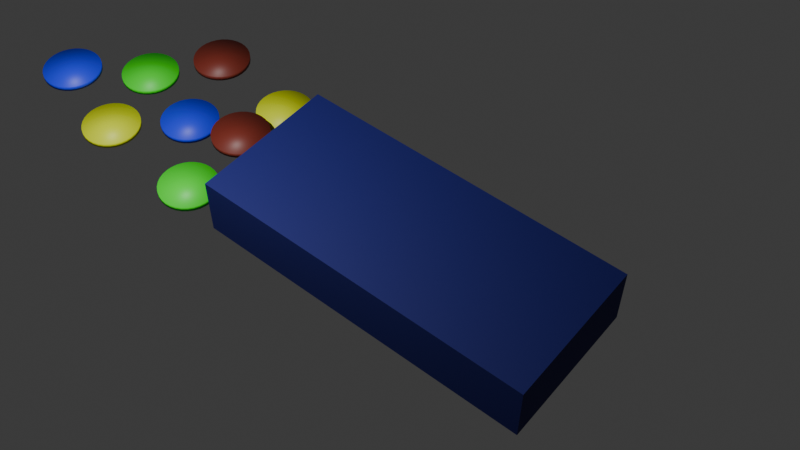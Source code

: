 # Source: Premek_smarties_blend_1.blend  (saved by Blender 5.1.29; exported with 4.5.12 LTS)
import bpy
from mathutils import Matrix  # noqa: F401  (used for matrix-valued properties, if any)

bpy.ops.wm.read_factory_settings(use_empty=True)
scene = bpy.context.scene
scene.name = 'Scene'

# ---- collections
col_collection = bpy.data.collections.new('Collection'); scene.collection.children.link(col_collection)

# ---- materials (node trees are filled in below, after node groups)
mat_material_001 = bpy.data.materials.new('Material.001')
mat_material_003 = bpy.data.materials.new('Material.003')
mat_material_004 = bpy.data.materials.new('Material.004')
mat_material_002 = bpy.data.materials.new('Material.002')
mat_material_005 = bpy.data.materials.new('Material.005')

# ---- material node trees
mat_material_001.use_nodes = True; mat_material_001.node_tree.nodes.clear()
_N = mat_material_001.node_tree.nodes; _L = mat_material_001.node_tree.links
n0 = _N.new('ShaderNodeBsdfPrincipled'); n0.name = 'Principled BSDF'; n0.location = (-200, 100)
n0.inputs[0].default_value = (0.0, 0.001927, 0.1233, 1.0)
n0.inputs[2].default_value = 0.75
n1 = _N.new('ShaderNodeOutputMaterial'); n1.name = 'Material Output'; n1.location = (200, 100)
_L.new(n0.outputs[0], n1.inputs[0])
n1.is_active_output = True
mat_material_003.use_nodes = True; mat_material_003.node_tree.nodes.clear()
_N = mat_material_003.node_tree.nodes; _L = mat_material_003.node_tree.links
n0 = _N.new('ShaderNodeBsdfPrincipled'); n0.name = 'Principled BSDF'; n0.location = (-200, 100)
n0.inputs[0].default_value = (0.01589, 0.03362, 0.8, 1.0)
n1 = _N.new('ShaderNodeOutputMaterial'); n1.name = 'Material Output'; n1.location = (200, 100)
_L.new(n0.outputs[0], n1.inputs[0])
n1.is_active_output = True
mat_material_004.use_nodes = True; mat_material_004.node_tree.nodes.clear()
_N = mat_material_004.node_tree.nodes; _L = mat_material_004.node_tree.links
n0 = _N.new('ShaderNodeBsdfPrincipled'); n0.name = 'Principled BSDF'; n0.location = (-200, 100)
n0.inputs[0].default_value = (0.6979, 0.8, 0.0, 1.0)
n1 = _N.new('ShaderNodeOutputMaterial'); n1.name = 'Material Output'; n1.location = (200, 100)
_L.new(n0.outputs[0], n1.inputs[0])
n1.is_active_output = True
mat_material_002.use_nodes = True; mat_material_002.node_tree.nodes.clear()
_N = mat_material_002.node_tree.nodes; _L = mat_material_002.node_tree.links
n0 = _N.new('ShaderNodeBsdfPrincipled'); n0.name = 'Principled BSDF'; n0.location = (-200, 100)
n0.inputs[0].default_value = (0.1806, 0.02457, 0.01443, 1.0)
n1 = _N.new('ShaderNodeOutputMaterial'); n1.name = 'Material Output'; n1.location = (200, 100)
_L.new(n0.outputs[0], n1.inputs[0])
n1.is_active_output = True
mat_material_005.use_nodes = True; mat_material_005.node_tree.nodes.clear()
_N = mat_material_005.node_tree.nodes; _L = mat_material_005.node_tree.links
n0 = _N.new('ShaderNodeBsdfPrincipled'); n0.name = 'Principled BSDF'; n0.location = (-200, 100)
n0.inputs[0].default_value = (0.02743, 0.8, 0.0167, 1.0)
n1 = _N.new('ShaderNodeOutputMaterial'); n1.name = 'Material Output'; n1.location = (200, 100)
_L.new(n0.outputs[0], n1.inputs[0])
n1.is_active_output = True

# ---- world
world_world = bpy.data.worlds.new('World'); scene.world = world_world
world_world.use_nodes = True; world_world.node_tree.nodes.clear()
_N = world_world.node_tree.nodes; _L = world_world.node_tree.links
n0 = _N.new('ShaderNodeOutputWorld'); n0.name = 'World Output'; n0.location = (200, 100)
n1 = _N.new('ShaderNodeBackground'); n1.name = 'Background'; n1.location = (-200, 100)
n1.inputs[0].default_value = (0.05088, 0.05088, 0.05088, 1.0)
_L.new(n1.outputs[0], n0.inputs[0])
n0.is_active_output = True
world_world.color = (0.05088, 0.05088, 0.05088)
world_world.sun_shadow_jitter_overblur = 0.0

# ---- cameras
cam_camera_001 = bpy.data.cameras.new('Camera.001')

# ---- lights
light_point = bpy.data.lights.new('Point', 'POINT')
light_point.energy = 3000.0

# ---- meshes
me_cube_001 = bpy.data.meshes.new('Cube.001')
me_cube_001.from_pydata([(-2.245, -1.487, -0.9084), (-2.245, -1.487, 0.2981), (-2.245, 1.487, -0.9084), (-2.245, 1.487, 0.2981), (4.598, -1.487, -0.9084), (4.598, -1.487, 0.2981), (4.598, 1.487, -0.9084), (4.598, 1.487, 0.2981)], [], [(0, 1, 3, 2), (2, 3, 7, 6), (6, 7, 5, 4), (4, 5, 1, 0), (2, 6, 4, 0), (7, 3, 1, 5)])
_uv = me_cube_001.uv_layers.new(name='UVMap')
_uv.uv.foreach_set('vector', [0.375, 0.0, 0.625, 0.0, 0.625, 0.25, 0.375, 0.25, 0.375, 0.25, 0.625, 0.25, 0.625, 0.5, 0.375, 0.5, 0.375, 0.5, 0.625, 0.5, 0.625, 0.75, 0.375, 0.75, 0.375, 0.75, 0.625, 0.75, 0.625, 1.0, 0.375, 1.0, 0.125, 0.5, 0.375, 0.5, 0.375, 0.75, 0.125, 0.75, 0.625, 0.5, 0.875, 0.5, 0.875, 0.75, 0.625, 0.75])
me_cube_001.materials.append(mat_material_001)
me_cube_001.update()
me_cylinder_001 = bpy.data.meshes.new('Cylinder.001')
me_cylinder_001.from_pydata([(0.0, 0.5859, -0.1861), (0.0, 0.5859, -0.08366), (0.1143, 0.5746, -0.1861), (0.1143, 0.5746, -0.08366), (0.2242, 0.5413, -0.1861), (0.2242, 0.5413, -0.08366), (0.3255, 0.4871, -0.1861), (0.3255, 0.4871, -0.08366), (0.4143, 0.4143, -0.1861), (0.4143, 0.4143, -0.08366), (0.4871, 0.3255, -0.1861), (0.4871, 0.3255, -0.08366), (0.5413, 0.2242, -0.1861), (0.5413, 0.2242, -0.08366), (0.5746, 0.1143, -0.1861), (0.5746, 0.1143, -0.08366), (0.5859, 0.0, -0.1861), (0.5859, 0.0, -0.08366), (0.5746, -0.1143, -0.1861), (0.5746, -0.1143, -0.08366), (0.5413, -0.2242, -0.1861), (0.5413, -0.2242, -0.08366), (0.4871, -0.3255, -0.1861), (0.4871, -0.3255, -0.08366), (0.4143, -0.4143, -0.1861), (0.4143, -0.4143, -0.08366), (0.3255, -0.4871, -0.1861), (0.3255, -0.4871, -0.08366), (0.2242, -0.5413, -0.1861), (0.2242, -0.5413, -0.08366), (0.1143, -0.5746, -0.1861), (0.1143, -0.5746, -0.08366), (0.0, -0.5859, -0.1861), (0.0, -0.5859, -0.08366), (-0.1143, -0.5746, -0.1861), (-0.1143, -0.5746, -0.08366), (-0.2242, -0.5413, -0.1861), (-0.2242, -0.5413, -0.08366), (-0.3255, -0.4871, -0.1861), (-0.3255, -0.4871, -0.08366), (-0.4143, -0.4143, -0.1861), (-0.4143, -0.4143, -0.08366), (-0.4871, -0.3255, -0.1861), (-0.4871, -0.3255, -0.08366), (-0.5413, -0.2242, -0.1861), (-0.5413, -0.2242, -0.08366), (-0.5746, -0.1143, -0.1861), (-0.5746, -0.1143, -0.08366), (-0.5859, 0.0, -0.1861), (-0.5859, 0.0, -0.08366), (-0.5746, 0.1143, -0.1861), (-0.5746, 0.1143, -0.08366), (-0.5413, 0.2242, -0.1861), (-0.5413, 0.2242, -0.08366), (-0.4871, 0.3255, -0.1861), (-0.4871, 0.3255, -0.08366), (-0.4143, 0.4143, -0.1861), (-0.4143, 0.4143, -0.08366), (-0.3255, 0.4871, -0.1861), (-0.3255, 0.4871, -0.08366), (-0.2242, 0.5413, -0.1861), (-0.2242, 0.5413, -0.08366), (-0.1143, 0.5746, -0.1861), (-0.1143, 0.5746, -0.08366)], [], [(0, 1, 3, 2), (2, 3, 5, 4), (4, 5, 7, 6), (6, 7, 9, 8), (8, 9, 11, 10), (10, 11, 13, 12), (12, 13, 15, 14), (14, 15, 17, 16), (16, 17, 19, 18), (18, 19, 21, 20), (20, 21, 23, 22), (22, 23, 25, 24), (24, 25, 27, 26), (26, 27, 29, 28), (28, 29, 31, 30), (30, 31, 33, 32), (32, 33, 35, 34), (34, 35, 37, 36), (36, 37, 39, 38), (38, 39, 41, 40), (40, 41, 43, 42), (42, 43, 45, 44), (44, 45, 47, 46), (46, 47, 49, 48), (48, 49, 51, 50), (50, 51, 53, 52), (52, 53, 55, 54), (54, 55, 57, 56), (56, 57, 59, 58), (58, 59, 61, 60), (3, 1, 63, 61, 59, 57, 55, 53, 51, 49, 47, 45, 43, 41, 39, 37, 35, 33, 31, 29, 27, 25, 23, 21, 19, 17, 15, 13, 11, 9, 7, 5), (60, 61, 63, 62), (62, 63, 1, 0), (0, 2, 4, 6, 8, 10, 12, 14, 16, 18, 20, 22, 24, 26, 28, 30, 32, 34, 36, 38, 40, 42, 44, 46, 48, 50, 52, 54, 56, 58, 60, 62)])
me_cylinder_001.polygons.foreach_set('use_smooth', [True] * 34)
_uv = me_cylinder_001.uv_layers.new(name='UVMap')
_uv.uv.foreach_set('vector', [1.0, 0.5, 1.0, 1.0, 0.9688, 1.0, 0.9688, 0.5, 0.9688, 0.5, 0.9688, 1.0, 0.9375, 1.0, 0.9375, 0.5, 0.9375, 0.5, 0.9375, 1.0, 0.9062, 1.0, 0.9062, 0.5, 0.9062, 0.5, 0.9062, 1.0, 0.875, 1.0, 0.875, 0.5, 0.875, 0.5, 0.875, 1.0, 0.8438, 1.0, 0.8438, 0.5, 0.8438, 0.5, 0.8438, 1.0, 0.8125, 1.0, 0.8125, 0.5, 0.8125, 0.5, 0.8125, 1.0, 0.7812, 1.0, 0.7812, 0.5, 0.7812, 0.5, 0.7812, 1.0, 0.75, 1.0, 0.75, 0.5, 0.75, 0.5, 0.75, 1.0, 0.7188, 1.0, 0.7188, 0.5, 0.7188, 0.5, 0.7188, 1.0, 0.6875, 1.0, 0.6875, 0.5, 0.6875, 0.5, 0.6875, 1.0, 0.6562, 1.0, 0.6562, 0.5, 0.6562, 0.5, 0.6562, 1.0, 0.625, 1.0, 0.625, 0.5, 0.625, 0.5, 0.625, 1.0, 0.5938, 1.0, 0.5938, 0.5, 0.5938, 0.5, 0.5938, 1.0, 0.5625, 1.0, 0.5625, 0.5, 0.5625, 0.5, 0.5625, 1.0, 0.5312, 1.0, 0.5312, 0.5, 0.5312, 0.5, 0.5312, 1.0, 0.5, 1.0, 0.5, 0.5, 0.5, 0.5, 0.5, 1.0, 0.4688, 1.0, 0.4688, 0.5, 0.4688, 0.5, 0.4688, 1.0, 0.4375, 1.0, 0.4375, 0.5, 0.4375, 0.5, 0.4375, 1.0, 0.4062, 1.0, 0.4062, 0.5, 0.4062, 0.5, 0.4062, 1.0, 0.375, 1.0, 0.375, 0.5, 0.375, 0.5, 0.375, 1.0, 0.3438, 1.0, 0.3438, 0.5, 0.3438, 0.5, 0.3438, 1.0, 0.3125, 1.0, 0.3125, 0.5, 0.3125, 0.5, 0.3125, 1.0, 0.2812, 1.0, 0.2812, 0.5, 0.2812, 0.5, 0.2812, 1.0, 0.25, 1.0, 0.25, 0.5, 0.25, 0.5, 0.25, 1.0, 0.2188, 1.0, 0.2188, 0.5, 0.2188, 0.5, 0.2188, 1.0, 0.1875, 1.0, 0.1875, 0.5, 0.1875, 0.5, 0.1875, 1.0, 0.1562, 1.0, 0.1562, 0.5, 0.1562, 0.5, 0.1562, 1.0, 0.125, 1.0, 0.125, 0.5, 0.125, 0.5, 0.125, 1.0, 0.09375, 1.0, 0.09375, 0.5, 0.09375, 0.5, 0.09375, 1.0, 0.0625, 1.0, 0.0625, 0.5, 0.2968, 0.4854, 0.25, 0.49, 0.2032, 0.4854, 0.1582, 0.4717, 0.1167, 0.4496, 0.08029, 0.4197, 0.05045, 0.3833, 0.02827, 0.3418, 0.01461, 0.2968, 0.01, 0.25, 0.01461, 0.2032, 0.02827, 0.1582, 0.05045, 0.1167, 0.08029, 0.08029, 0.1167, 0.05045, 0.1582, 0.02827, 0.2032, 0.01461, 0.25, 0.01, 0.2968, 0.01461, 0.3418, 0.02827, 0.3833, 0.05045, 0.4197, 0.08029, 0.4496, 0.1167, 0.4717, 0.1582, 0.4854, 0.2032, 0.49, 0.25, 0.4854, 0.2968, 0.4717, 0.3418, 0.4496, 0.3833, 0.4197, 0.4197, 0.3833, 0.4496, 0.3418, 0.4717, 0.0625, 0.5, 0.0625, 1.0, 0.03125, 1.0, 0.03125, 0.5, 0.03125, 0.5, 0.03125, 1.0, 0.0, 1.0, 0.0, 0.5, 0.75, 0.49, 0.7968, 0.4854, 0.8418, 0.4717, 0.8833, 0.4496, 0.9197, 0.4197, 0.9496, 0.3833, 0.9717, 0.3418, 0.9854, 0.2968, 0.99, 0.25, 0.9854, 0.2032, 0.9717, 0.1582, 0.9496, 0.1167, 0.9197, 0.08029, 0.8833, 0.05045, 0.8418, 0.02827, 0.7968, 0.01461, 0.75, 0.01, 0.7032, 0.01461, 0.6582, 0.02827, 0.6167, 0.05045, 0.5803, 0.08029, 0.5504, 0.1167, 0.5283, 0.1582, 0.5146, 0.2032, 0.51, 0.25, 0.5146, 0.2968, 0.5283, 0.3418, 0.5504, 0.3833, 0.5803, 0.4197, 0.6167, 0.4496, 0.6582, 0.4717, 0.7032, 0.4854])
me_cylinder_001.materials.append(mat_material_003)
me_cylinder_001.update()
me_cylinder_003 = bpy.data.meshes.new('Cylinder.003')
me_cylinder_003.from_pydata([(0.0, 0.5859, -0.1861), (0.0, 0.5859, -0.08366), (0.1143, 0.5746, -0.1861), (0.1143, 0.5746, -0.08366), (0.2242, 0.5413, -0.1861), (0.2242, 0.5413, -0.08366), (0.3255, 0.4871, -0.1861), (0.3255, 0.4871, -0.08366), (0.4143, 0.4143, -0.1861), (0.4143, 0.4143, -0.08366), (0.4871, 0.3255, -0.1861), (0.4871, 0.3255, -0.08366), (0.5413, 0.2242, -0.1861), (0.5413, 0.2242, -0.08366), (0.5746, 0.1143, -0.1861), (0.5746, 0.1143, -0.08366), (0.5859, 0.0, -0.1861), (0.5859, 0.0, -0.08366), (0.5746, -0.1143, -0.1861), (0.5746, -0.1143, -0.08366), (0.5413, -0.2242, -0.1861), (0.5413, -0.2242, -0.08366), (0.4871, -0.3255, -0.1861), (0.4871, -0.3255, -0.08366), (0.4143, -0.4143, -0.1861), (0.4143, -0.4143, -0.08366), (0.3255, -0.4871, -0.1861), (0.3255, -0.4871, -0.08366), (0.2242, -0.5413, -0.1861), (0.2242, -0.5413, -0.08366), (0.1143, -0.5746, -0.1861), (0.1143, -0.5746, -0.08366), (0.0, -0.5859, -0.1861), (0.0, -0.5859, -0.08366), (-0.1143, -0.5746, -0.1861), (-0.1143, -0.5746, -0.08366), (-0.2242, -0.5413, -0.1861), (-0.2242, -0.5413, -0.08366), (-0.3255, -0.4871, -0.1861), (-0.3255, -0.4871, -0.08366), (-0.4143, -0.4143, -0.1861), (-0.4143, -0.4143, -0.08366), (-0.4871, -0.3255, -0.1861), (-0.4871, -0.3255, -0.08366), (-0.5413, -0.2242, -0.1861), (-0.5413, -0.2242, -0.08366), (-0.5746, -0.1143, -0.1861), (-0.5746, -0.1143, -0.08366), (-0.5859, 0.0, -0.1861), (-0.5859, 0.0, -0.08366), (-0.5746, 0.1143, -0.1861), (-0.5746, 0.1143, -0.08366), (-0.5413, 0.2242, -0.1861), (-0.5413, 0.2242, -0.08366), (-0.4871, 0.3255, -0.1861), (-0.4871, 0.3255, -0.08366), (-0.4143, 0.4143, -0.1861), (-0.4143, 0.4143, -0.08366), (-0.3255, 0.4871, -0.1861), (-0.3255, 0.4871, -0.08366), (-0.2242, 0.5413, -0.1861), (-0.2242, 0.5413, -0.08366), (-0.1143, 0.5746, -0.1861), (-0.1143, 0.5746, -0.08366)], [], [(0, 1, 3, 2), (2, 3, 5, 4), (4, 5, 7, 6), (6, 7, 9, 8), (8, 9, 11, 10), (10, 11, 13, 12), (12, 13, 15, 14), (14, 15, 17, 16), (16, 17, 19, 18), (18, 19, 21, 20), (20, 21, 23, 22), (22, 23, 25, 24), (24, 25, 27, 26), (26, 27, 29, 28), (28, 29, 31, 30), (30, 31, 33, 32), (32, 33, 35, 34), (34, 35, 37, 36), (36, 37, 39, 38), (38, 39, 41, 40), (40, 41, 43, 42), (42, 43, 45, 44), (44, 45, 47, 46), (46, 47, 49, 48), (48, 49, 51, 50), (50, 51, 53, 52), (52, 53, 55, 54), (54, 55, 57, 56), (56, 57, 59, 58), (58, 59, 61, 60), (3, 1, 63, 61, 59, 57, 55, 53, 51, 49, 47, 45, 43, 41, 39, 37, 35, 33, 31, 29, 27, 25, 23, 21, 19, 17, 15, 13, 11, 9, 7, 5), (60, 61, 63, 62), (62, 63, 1, 0), (0, 2, 4, 6, 8, 10, 12, 14, 16, 18, 20, 22, 24, 26, 28, 30, 32, 34, 36, 38, 40, 42, 44, 46, 48, 50, 52, 54, 56, 58, 60, 62)])
me_cylinder_003.polygons.foreach_set('use_smooth', [True] * 34)
_uv = me_cylinder_003.uv_layers.new(name='UVMap')
_uv.uv.foreach_set('vector', [1.0, 0.5, 1.0, 1.0, 0.9688, 1.0, 0.9688, 0.5, 0.9688, 0.5, 0.9688, 1.0, 0.9375, 1.0, 0.9375, 0.5, 0.9375, 0.5, 0.9375, 1.0, 0.9062, 1.0, 0.9062, 0.5, 0.9062, 0.5, 0.9062, 1.0, 0.875, 1.0, 0.875, 0.5, 0.875, 0.5, 0.875, 1.0, 0.8438, 1.0, 0.8438, 0.5, 0.8438, 0.5, 0.8438, 1.0, 0.8125, 1.0, 0.8125, 0.5, 0.8125, 0.5, 0.8125, 1.0, 0.7812, 1.0, 0.7812, 0.5, 0.7812, 0.5, 0.7812, 1.0, 0.75, 1.0, 0.75, 0.5, 0.75, 0.5, 0.75, 1.0, 0.7188, 1.0, 0.7188, 0.5, 0.7188, 0.5, 0.7188, 1.0, 0.6875, 1.0, 0.6875, 0.5, 0.6875, 0.5, 0.6875, 1.0, 0.6562, 1.0, 0.6562, 0.5, 0.6562, 0.5, 0.6562, 1.0, 0.625, 1.0, 0.625, 0.5, 0.625, 0.5, 0.625, 1.0, 0.5938, 1.0, 0.5938, 0.5, 0.5938, 0.5, 0.5938, 1.0, 0.5625, 1.0, 0.5625, 0.5, 0.5625, 0.5, 0.5625, 1.0, 0.5312, 1.0, 0.5312, 0.5, 0.5312, 0.5, 0.5312, 1.0, 0.5, 1.0, 0.5, 0.5, 0.5, 0.5, 0.5, 1.0, 0.4688, 1.0, 0.4688, 0.5, 0.4688, 0.5, 0.4688, 1.0, 0.4375, 1.0, 0.4375, 0.5, 0.4375, 0.5, 0.4375, 1.0, 0.4062, 1.0, 0.4062, 0.5, 0.4062, 0.5, 0.4062, 1.0, 0.375, 1.0, 0.375, 0.5, 0.375, 0.5, 0.375, 1.0, 0.3438, 1.0, 0.3438, 0.5, 0.3438, 0.5, 0.3438, 1.0, 0.3125, 1.0, 0.3125, 0.5, 0.3125, 0.5, 0.3125, 1.0, 0.2812, 1.0, 0.2812, 0.5, 0.2812, 0.5, 0.2812, 1.0, 0.25, 1.0, 0.25, 0.5, 0.25, 0.5, 0.25, 1.0, 0.2188, 1.0, 0.2188, 0.5, 0.2188, 0.5, 0.2188, 1.0, 0.1875, 1.0, 0.1875, 0.5, 0.1875, 0.5, 0.1875, 1.0, 0.1562, 1.0, 0.1562, 0.5, 0.1562, 0.5, 0.1562, 1.0, 0.125, 1.0, 0.125, 0.5, 0.125, 0.5, 0.125, 1.0, 0.09375, 1.0, 0.09375, 0.5, 0.09375, 0.5, 0.09375, 1.0, 0.0625, 1.0, 0.0625, 0.5, 0.2968, 0.4854, 0.25, 0.49, 0.2032, 0.4854, 0.1582, 0.4717, 0.1167, 0.4496, 0.08029, 0.4197, 0.05045, 0.3833, 0.02827, 0.3418, 0.01461, 0.2968, 0.01, 0.25, 0.01461, 0.2032, 0.02827, 0.1582, 0.05045, 0.1167, 0.08029, 0.08029, 0.1167, 0.05045, 0.1582, 0.02827, 0.2032, 0.01461, 0.25, 0.01, 0.2968, 0.01461, 0.3418, 0.02827, 0.3833, 0.05045, 0.4197, 0.08029, 0.4496, 0.1167, 0.4717, 0.1582, 0.4854, 0.2032, 0.49, 0.25, 0.4854, 0.2968, 0.4717, 0.3418, 0.4496, 0.3833, 0.4197, 0.4197, 0.3833, 0.4496, 0.3418, 0.4717, 0.0625, 0.5, 0.0625, 1.0, 0.03125, 1.0, 0.03125, 0.5, 0.03125, 0.5, 0.03125, 1.0, 0.0, 1.0, 0.0, 0.5, 0.75, 0.49, 0.7968, 0.4854, 0.8418, 0.4717, 0.8833, 0.4496, 0.9197, 0.4197, 0.9496, 0.3833, 0.9717, 0.3418, 0.9854, 0.2968, 0.99, 0.25, 0.9854, 0.2032, 0.9717, 0.1582, 0.9496, 0.1167, 0.9197, 0.08029, 0.8833, 0.05045, 0.8418, 0.02827, 0.7968, 0.01461, 0.75, 0.01, 0.7032, 0.01461, 0.6582, 0.02827, 0.6167, 0.05045, 0.5803, 0.08029, 0.5504, 0.1167, 0.5283, 0.1582, 0.5146, 0.2032, 0.51, 0.25, 0.5146, 0.2968, 0.5283, 0.3418, 0.5504, 0.3833, 0.5803, 0.4197, 0.6167, 0.4496, 0.6582, 0.4717, 0.7032, 0.4854])
me_cylinder_003.materials.append(mat_material_004)
me_cylinder_003.update()
me_cylinder_004 = bpy.data.meshes.new('Cylinder.004')
me_cylinder_004.from_pydata([(0.0, 0.5859, -0.1861), (0.0, 0.5859, -0.08366), (0.1143, 0.5746, -0.1861), (0.1143, 0.5746, -0.08366), (0.2242, 0.5413, -0.1861), (0.2242, 0.5413, -0.08366), (0.3255, 0.4871, -0.1861), (0.3255, 0.4871, -0.08366), (0.4143, 0.4143, -0.1861), (0.4143, 0.4143, -0.08366), (0.4871, 0.3255, -0.1861), (0.4871, 0.3255, -0.08366), (0.5413, 0.2242, -0.1861), (0.5413, 0.2242, -0.08366), (0.5746, 0.1143, -0.1861), (0.5746, 0.1143, -0.08366), (0.5859, 0.0, -0.1861), (0.5859, 0.0, -0.08366), (0.5746, -0.1143, -0.1861), (0.5746, -0.1143, -0.08366), (0.5413, -0.2242, -0.1861), (0.5413, -0.2242, -0.08366), (0.4871, -0.3255, -0.1861), (0.4871, -0.3255, -0.08366), (0.4143, -0.4143, -0.1861), (0.4143, -0.4143, -0.08366), (0.3255, -0.4871, -0.1861), (0.3255, -0.4871, -0.08366), (0.2242, -0.5413, -0.1861), (0.2242, -0.5413, -0.08366), (0.1143, -0.5746, -0.1861), (0.1143, -0.5746, -0.08366), (0.0, -0.5859, -0.1861), (0.0, -0.5859, -0.08366), (-0.1143, -0.5746, -0.1861), (-0.1143, -0.5746, -0.08366), (-0.2242, -0.5413, -0.1861), (-0.2242, -0.5413, -0.08366), (-0.3255, -0.4871, -0.1861), (-0.3255, -0.4871, -0.08366), (-0.4143, -0.4143, -0.1861), (-0.4143, -0.4143, -0.08366), (-0.4871, -0.3255, -0.1861), (-0.4871, -0.3255, -0.08366), (-0.5413, -0.2242, -0.1861), (-0.5413, -0.2242, -0.08366), (-0.5746, -0.1143, -0.1861), (-0.5746, -0.1143, -0.08366), (-0.5859, 0.0, -0.1861), (-0.5859, 0.0, -0.08366), (-0.5746, 0.1143, -0.1861), (-0.5746, 0.1143, -0.08366), (-0.5413, 0.2242, -0.1861), (-0.5413, 0.2242, -0.08366), (-0.4871, 0.3255, -0.1861), (-0.4871, 0.3255, -0.08366), (-0.4143, 0.4143, -0.1861), (-0.4143, 0.4143, -0.08366), (-0.3255, 0.4871, -0.1861), (-0.3255, 0.4871, -0.08366), (-0.2242, 0.5413, -0.1861), (-0.2242, 0.5413, -0.08366), (-0.1143, 0.5746, -0.1861), (-0.1143, 0.5746, -0.08366)], [], [(0, 1, 3, 2), (2, 3, 5, 4), (4, 5, 7, 6), (6, 7, 9, 8), (8, 9, 11, 10), (10, 11, 13, 12), (12, 13, 15, 14), (14, 15, 17, 16), (16, 17, 19, 18), (18, 19, 21, 20), (20, 21, 23, 22), (22, 23, 25, 24), (24, 25, 27, 26), (26, 27, 29, 28), (28, 29, 31, 30), (30, 31, 33, 32), (32, 33, 35, 34), (34, 35, 37, 36), (36, 37, 39, 38), (38, 39, 41, 40), (40, 41, 43, 42), (42, 43, 45, 44), (44, 45, 47, 46), (46, 47, 49, 48), (48, 49, 51, 50), (50, 51, 53, 52), (52, 53, 55, 54), (54, 55, 57, 56), (56, 57, 59, 58), (58, 59, 61, 60), (3, 1, 63, 61, 59, 57, 55, 53, 51, 49, 47, 45, 43, 41, 39, 37, 35, 33, 31, 29, 27, 25, 23, 21, 19, 17, 15, 13, 11, 9, 7, 5), (60, 61, 63, 62), (62, 63, 1, 0), (0, 2, 4, 6, 8, 10, 12, 14, 16, 18, 20, 22, 24, 26, 28, 30, 32, 34, 36, 38, 40, 42, 44, 46, 48, 50, 52, 54, 56, 58, 60, 62)])
me_cylinder_004.polygons.foreach_set('use_smooth', [True] * 34)
_uv = me_cylinder_004.uv_layers.new(name='UVMap')
_uv.uv.foreach_set('vector', [1.0, 0.5, 1.0, 1.0, 0.9688, 1.0, 0.9688, 0.5, 0.9688, 0.5, 0.9688, 1.0, 0.9375, 1.0, 0.9375, 0.5, 0.9375, 0.5, 0.9375, 1.0, 0.9062, 1.0, 0.9062, 0.5, 0.9062, 0.5, 0.9062, 1.0, 0.875, 1.0, 0.875, 0.5, 0.875, 0.5, 0.875, 1.0, 0.8438, 1.0, 0.8438, 0.5, 0.8438, 0.5, 0.8438, 1.0, 0.8125, 1.0, 0.8125, 0.5, 0.8125, 0.5, 0.8125, 1.0, 0.7812, 1.0, 0.7812, 0.5, 0.7812, 0.5, 0.7812, 1.0, 0.75, 1.0, 0.75, 0.5, 0.75, 0.5, 0.75, 1.0, 0.7188, 1.0, 0.7188, 0.5, 0.7188, 0.5, 0.7188, 1.0, 0.6875, 1.0, 0.6875, 0.5, 0.6875, 0.5, 0.6875, 1.0, 0.6562, 1.0, 0.6562, 0.5, 0.6562, 0.5, 0.6562, 1.0, 0.625, 1.0, 0.625, 0.5, 0.625, 0.5, 0.625, 1.0, 0.5938, 1.0, 0.5938, 0.5, 0.5938, 0.5, 0.5938, 1.0, 0.5625, 1.0, 0.5625, 0.5, 0.5625, 0.5, 0.5625, 1.0, 0.5312, 1.0, 0.5312, 0.5, 0.5312, 0.5, 0.5312, 1.0, 0.5, 1.0, 0.5, 0.5, 0.5, 0.5, 0.5, 1.0, 0.4688, 1.0, 0.4688, 0.5, 0.4688, 0.5, 0.4688, 1.0, 0.4375, 1.0, 0.4375, 0.5, 0.4375, 0.5, 0.4375, 1.0, 0.4062, 1.0, 0.4062, 0.5, 0.4062, 0.5, 0.4062, 1.0, 0.375, 1.0, 0.375, 0.5, 0.375, 0.5, 0.375, 1.0, 0.3438, 1.0, 0.3438, 0.5, 0.3438, 0.5, 0.3438, 1.0, 0.3125, 1.0, 0.3125, 0.5, 0.3125, 0.5, 0.3125, 1.0, 0.2812, 1.0, 0.2812, 0.5, 0.2812, 0.5, 0.2812, 1.0, 0.25, 1.0, 0.25, 0.5, 0.25, 0.5, 0.25, 1.0, 0.2188, 1.0, 0.2188, 0.5, 0.2188, 0.5, 0.2188, 1.0, 0.1875, 1.0, 0.1875, 0.5, 0.1875, 0.5, 0.1875, 1.0, 0.1562, 1.0, 0.1562, 0.5, 0.1562, 0.5, 0.1562, 1.0, 0.125, 1.0, 0.125, 0.5, 0.125, 0.5, 0.125, 1.0, 0.09375, 1.0, 0.09375, 0.5, 0.09375, 0.5, 0.09375, 1.0, 0.0625, 1.0, 0.0625, 0.5, 0.2968, 0.4854, 0.25, 0.49, 0.2032, 0.4854, 0.1582, 0.4717, 0.1167, 0.4496, 0.08029, 0.4197, 0.05045, 0.3833, 0.02827, 0.3418, 0.01461, 0.2968, 0.01, 0.25, 0.01461, 0.2032, 0.02827, 0.1582, 0.05045, 0.1167, 0.08029, 0.08029, 0.1167, 0.05045, 0.1582, 0.02827, 0.2032, 0.01461, 0.25, 0.01, 0.2968, 0.01461, 0.3418, 0.02827, 0.3833, 0.05045, 0.4197, 0.08029, 0.4496, 0.1167, 0.4717, 0.1582, 0.4854, 0.2032, 0.49, 0.25, 0.4854, 0.2968, 0.4717, 0.3418, 0.4496, 0.3833, 0.4197, 0.4197, 0.3833, 0.4496, 0.3418, 0.4717, 0.0625, 0.5, 0.0625, 1.0, 0.03125, 1.0, 0.03125, 0.5, 0.03125, 0.5, 0.03125, 1.0, 0.0, 1.0, 0.0, 0.5, 0.75, 0.49, 0.7968, 0.4854, 0.8418, 0.4717, 0.8833, 0.4496, 0.9197, 0.4197, 0.9496, 0.3833, 0.9717, 0.3418, 0.9854, 0.2968, 0.99, 0.25, 0.9854, 0.2032, 0.9717, 0.1582, 0.9496, 0.1167, 0.9197, 0.08029, 0.8833, 0.05045, 0.8418, 0.02827, 0.7968, 0.01461, 0.75, 0.01, 0.7032, 0.01461, 0.6582, 0.02827, 0.6167, 0.05045, 0.5803, 0.08029, 0.5504, 0.1167, 0.5283, 0.1582, 0.5146, 0.2032, 0.51, 0.25, 0.5146, 0.2968, 0.5283, 0.3418, 0.5504, 0.3833, 0.5803, 0.4197, 0.6167, 0.4496, 0.6582, 0.4717, 0.7032, 0.4854])
me_cylinder_004.materials.append(mat_material_002)
me_cylinder_004.update()
me_cylinder_006 = bpy.data.meshes.new('Cylinder.006')
me_cylinder_006.from_pydata([(0.0, 0.5859, -0.1861), (0.0, 0.5859, -0.08366), (0.1143, 0.5746, -0.1861), (0.1143, 0.5746, -0.08366), (0.2242, 0.5413, -0.1861), (0.2242, 0.5413, -0.08366), (0.3255, 0.4871, -0.1861), (0.3255, 0.4871, -0.08366), (0.4143, 0.4143, -0.1861), (0.4143, 0.4143, -0.08366), (0.4871, 0.3255, -0.1861), (0.4871, 0.3255, -0.08366), (0.5413, 0.2242, -0.1861), (0.5413, 0.2242, -0.08366), (0.5746, 0.1143, -0.1861), (0.5746, 0.1143, -0.08366), (0.5859, 0.0, -0.1861), (0.5859, 0.0, -0.08366), (0.5746, -0.1143, -0.1861), (0.5746, -0.1143, -0.08366), (0.5413, -0.2242, -0.1861), (0.5413, -0.2242, -0.08366), (0.4871, -0.3255, -0.1861), (0.4871, -0.3255, -0.08366), (0.4143, -0.4143, -0.1861), (0.4143, -0.4143, -0.08366), (0.3255, -0.4871, -0.1861), (0.3255, -0.4871, -0.08366), (0.2242, -0.5413, -0.1861), (0.2242, -0.5413, -0.08366), (0.1143, -0.5746, -0.1861), (0.1143, -0.5746, -0.08366), (0.0, -0.5859, -0.1861), (0.0, -0.5859, -0.08366), (-0.1143, -0.5746, -0.1861), (-0.1143, -0.5746, -0.08366), (-0.2242, -0.5413, -0.1861), (-0.2242, -0.5413, -0.08366), (-0.3255, -0.4871, -0.1861), (-0.3255, -0.4871, -0.08366), (-0.4143, -0.4143, -0.1861), (-0.4143, -0.4143, -0.08366), (-0.4871, -0.3255, -0.1861), (-0.4871, -0.3255, -0.08366), (-0.5413, -0.2242, -0.1861), (-0.5413, -0.2242, -0.08366), (-0.5746, -0.1143, -0.1861), (-0.5746, -0.1143, -0.08366), (-0.5859, 0.0, -0.1861), (-0.5859, 0.0, -0.08366), (-0.5746, 0.1143, -0.1861), (-0.5746, 0.1143, -0.08366), (-0.5413, 0.2242, -0.1861), (-0.5413, 0.2242, -0.08366), (-0.4871, 0.3255, -0.1861), (-0.4871, 0.3255, -0.08366), (-0.4143, 0.4143, -0.1861), (-0.4143, 0.4143, -0.08366), (-0.3255, 0.4871, -0.1861), (-0.3255, 0.4871, -0.08366), (-0.2242, 0.5413, -0.1861), (-0.2242, 0.5413, -0.08366), (-0.1143, 0.5746, -0.1861), (-0.1143, 0.5746, -0.08366)], [], [(0, 1, 3, 2), (2, 3, 5, 4), (4, 5, 7, 6), (6, 7, 9, 8), (8, 9, 11, 10), (10, 11, 13, 12), (12, 13, 15, 14), (14, 15, 17, 16), (16, 17, 19, 18), (18, 19, 21, 20), (20, 21, 23, 22), (22, 23, 25, 24), (24, 25, 27, 26), (26, 27, 29, 28), (28, 29, 31, 30), (30, 31, 33, 32), (32, 33, 35, 34), (34, 35, 37, 36), (36, 37, 39, 38), (38, 39, 41, 40), (40, 41, 43, 42), (42, 43, 45, 44), (44, 45, 47, 46), (46, 47, 49, 48), (48, 49, 51, 50), (50, 51, 53, 52), (52, 53, 55, 54), (54, 55, 57, 56), (56, 57, 59, 58), (58, 59, 61, 60), (3, 1, 63, 61, 59, 57, 55, 53, 51, 49, 47, 45, 43, 41, 39, 37, 35, 33, 31, 29, 27, 25, 23, 21, 19, 17, 15, 13, 11, 9, 7, 5), (60, 61, 63, 62), (62, 63, 1, 0), (0, 2, 4, 6, 8, 10, 12, 14, 16, 18, 20, 22, 24, 26, 28, 30, 32, 34, 36, 38, 40, 42, 44, 46, 48, 50, 52, 54, 56, 58, 60, 62)])
me_cylinder_006.polygons.foreach_set('use_smooth', [True] * 34)
_uv = me_cylinder_006.uv_layers.new(name='UVMap')
_uv.uv.foreach_set('vector', [1.0, 0.5, 1.0, 1.0, 0.9688, 1.0, 0.9688, 0.5, 0.9688, 0.5, 0.9688, 1.0, 0.9375, 1.0, 0.9375, 0.5, 0.9375, 0.5, 0.9375, 1.0, 0.9062, 1.0, 0.9062, 0.5, 0.9062, 0.5, 0.9062, 1.0, 0.875, 1.0, 0.875, 0.5, 0.875, 0.5, 0.875, 1.0, 0.8438, 1.0, 0.8438, 0.5, 0.8438, 0.5, 0.8438, 1.0, 0.8125, 1.0, 0.8125, 0.5, 0.8125, 0.5, 0.8125, 1.0, 0.7812, 1.0, 0.7812, 0.5, 0.7812, 0.5, 0.7812, 1.0, 0.75, 1.0, 0.75, 0.5, 0.75, 0.5, 0.75, 1.0, 0.7188, 1.0, 0.7188, 0.5, 0.7188, 0.5, 0.7188, 1.0, 0.6875, 1.0, 0.6875, 0.5, 0.6875, 0.5, 0.6875, 1.0, 0.6562, 1.0, 0.6562, 0.5, 0.6562, 0.5, 0.6562, 1.0, 0.625, 1.0, 0.625, 0.5, 0.625, 0.5, 0.625, 1.0, 0.5938, 1.0, 0.5938, 0.5, 0.5938, 0.5, 0.5938, 1.0, 0.5625, 1.0, 0.5625, 0.5, 0.5625, 0.5, 0.5625, 1.0, 0.5312, 1.0, 0.5312, 0.5, 0.5312, 0.5, 0.5312, 1.0, 0.5, 1.0, 0.5, 0.5, 0.5, 0.5, 0.5, 1.0, 0.4688, 1.0, 0.4688, 0.5, 0.4688, 0.5, 0.4688, 1.0, 0.4375, 1.0, 0.4375, 0.5, 0.4375, 0.5, 0.4375, 1.0, 0.4062, 1.0, 0.4062, 0.5, 0.4062, 0.5, 0.4062, 1.0, 0.375, 1.0, 0.375, 0.5, 0.375, 0.5, 0.375, 1.0, 0.3438, 1.0, 0.3438, 0.5, 0.3438, 0.5, 0.3438, 1.0, 0.3125, 1.0, 0.3125, 0.5, 0.3125, 0.5, 0.3125, 1.0, 0.2812, 1.0, 0.2812, 0.5, 0.2812, 0.5, 0.2812, 1.0, 0.25, 1.0, 0.25, 0.5, 0.25, 0.5, 0.25, 1.0, 0.2188, 1.0, 0.2188, 0.5, 0.2188, 0.5, 0.2188, 1.0, 0.1875, 1.0, 0.1875, 0.5, 0.1875, 0.5, 0.1875, 1.0, 0.1562, 1.0, 0.1562, 0.5, 0.1562, 0.5, 0.1562, 1.0, 0.125, 1.0, 0.125, 0.5, 0.125, 0.5, 0.125, 1.0, 0.09375, 1.0, 0.09375, 0.5, 0.09375, 0.5, 0.09375, 1.0, 0.0625, 1.0, 0.0625, 0.5, 0.2968, 0.4854, 0.25, 0.49, 0.2032, 0.4854, 0.1582, 0.4717, 0.1167, 0.4496, 0.08029, 0.4197, 0.05045, 0.3833, 0.02827, 0.3418, 0.01461, 0.2968, 0.01, 0.25, 0.01461, 0.2032, 0.02827, 0.1582, 0.05045, 0.1167, 0.08029, 0.08029, 0.1167, 0.05045, 0.1582, 0.02827, 0.2032, 0.01461, 0.25, 0.01, 0.2968, 0.01461, 0.3418, 0.02827, 0.3833, 0.05045, 0.4197, 0.08029, 0.4496, 0.1167, 0.4717, 0.1582, 0.4854, 0.2032, 0.49, 0.25, 0.4854, 0.2968, 0.4717, 0.3418, 0.4496, 0.3833, 0.4197, 0.4197, 0.3833, 0.4496, 0.3418, 0.4717, 0.0625, 0.5, 0.0625, 1.0, 0.03125, 1.0, 0.03125, 0.5, 0.03125, 0.5, 0.03125, 1.0, 0.0, 1.0, 0.0, 0.5, 0.75, 0.49, 0.7968, 0.4854, 0.8418, 0.4717, 0.8833, 0.4496, 0.9197, 0.4197, 0.9496, 0.3833, 0.9717, 0.3418, 0.9854, 0.2968, 0.99, 0.25, 0.9854, 0.2032, 0.9717, 0.1582, 0.9496, 0.1167, 0.9197, 0.08029, 0.8833, 0.05045, 0.8418, 0.02827, 0.7968, 0.01461, 0.75, 0.01, 0.7032, 0.01461, 0.6582, 0.02827, 0.6167, 0.05045, 0.5803, 0.08029, 0.5504, 0.1167, 0.5283, 0.1582, 0.5146, 0.2032, 0.51, 0.25, 0.5146, 0.2968, 0.5283, 0.3418, 0.5504, 0.3833, 0.5803, 0.4197, 0.6167, 0.4496, 0.6582, 0.4717, 0.7032, 0.4854])
me_cylinder_006.materials.append(mat_material_005)
me_cylinder_006.update()
me_cylinder_007 = bpy.data.meshes.new('Cylinder.007')
me_cylinder_007.from_pydata([(0.0, 0.5859, -0.1861), (0.0, 0.5859, -0.08366), (0.1143, 0.5746, -0.1861), (0.1143, 0.5746, -0.08366), (0.2242, 0.5413, -0.1861), (0.2242, 0.5413, -0.08366), (0.3255, 0.4871, -0.1861), (0.3255, 0.4871, -0.08366), (0.4143, 0.4143, -0.1861), (0.4143, 0.4143, -0.08366), (0.4871, 0.3255, -0.1861), (0.4871, 0.3255, -0.08366), (0.5413, 0.2242, -0.1861), (0.5413, 0.2242, -0.08366), (0.5746, 0.1143, -0.1861), (0.5746, 0.1143, -0.08366), (0.5859, 0.0, -0.1861), (0.5859, 0.0, -0.08366), (0.5746, -0.1143, -0.1861), (0.5746, -0.1143, -0.08366), (0.5413, -0.2242, -0.1861), (0.5413, -0.2242, -0.08366), (0.4871, -0.3255, -0.1861), (0.4871, -0.3255, -0.08366), (0.4143, -0.4143, -0.1861), (0.4143, -0.4143, -0.08366), (0.3255, -0.4871, -0.1861), (0.3255, -0.4871, -0.08366), (0.2242, -0.5413, -0.1861), (0.2242, -0.5413, -0.08366), (0.1143, -0.5746, -0.1861), (0.1143, -0.5746, -0.08366), (0.0, -0.5859, -0.1861), (0.0, -0.5859, -0.08366), (-0.1143, -0.5746, -0.1861), (-0.1143, -0.5746, -0.08366), (-0.2242, -0.5413, -0.1861), (-0.2242, -0.5413, -0.08366), (-0.3255, -0.4871, -0.1861), (-0.3255, -0.4871, -0.08366), (-0.4143, -0.4143, -0.1861), (-0.4143, -0.4143, -0.08366), (-0.4871, -0.3255, -0.1861), (-0.4871, -0.3255, -0.08366), (-0.5413, -0.2242, -0.1861), (-0.5413, -0.2242, -0.08366), (-0.5746, -0.1143, -0.1861), (-0.5746, -0.1143, -0.08366), (-0.5859, 0.0, -0.1861), (-0.5859, 0.0, -0.08366), (-0.5746, 0.1143, -0.1861), (-0.5746, 0.1143, -0.08366), (-0.5413, 0.2242, -0.1861), (-0.5413, 0.2242, -0.08366), (-0.4871, 0.3255, -0.1861), (-0.4871, 0.3255, -0.08366), (-0.4143, 0.4143, -0.1861), (-0.4143, 0.4143, -0.08366), (-0.3255, 0.4871, -0.1861), (-0.3255, 0.4871, -0.08366), (-0.2242, 0.5413, -0.1861), (-0.2242, 0.5413, -0.08366), (-0.1143, 0.5746, -0.1861), (-0.1143, 0.5746, -0.08366)], [], [(0, 1, 3, 2), (2, 3, 5, 4), (4, 5, 7, 6), (6, 7, 9, 8), (8, 9, 11, 10), (10, 11, 13, 12), (12, 13, 15, 14), (14, 15, 17, 16), (16, 17, 19, 18), (18, 19, 21, 20), (20, 21, 23, 22), (22, 23, 25, 24), (24, 25, 27, 26), (26, 27, 29, 28), (28, 29, 31, 30), (30, 31, 33, 32), (32, 33, 35, 34), (34, 35, 37, 36), (36, 37, 39, 38), (38, 39, 41, 40), (40, 41, 43, 42), (42, 43, 45, 44), (44, 45, 47, 46), (46, 47, 49, 48), (48, 49, 51, 50), (50, 51, 53, 52), (52, 53, 55, 54), (54, 55, 57, 56), (56, 57, 59, 58), (58, 59, 61, 60), (3, 1, 63, 61, 59, 57, 55, 53, 51, 49, 47, 45, 43, 41, 39, 37, 35, 33, 31, 29, 27, 25, 23, 21, 19, 17, 15, 13, 11, 9, 7, 5), (60, 61, 63, 62), (62, 63, 1, 0), (0, 2, 4, 6, 8, 10, 12, 14, 16, 18, 20, 22, 24, 26, 28, 30, 32, 34, 36, 38, 40, 42, 44, 46, 48, 50, 52, 54, 56, 58, 60, 62)])
me_cylinder_007.polygons.foreach_set('use_smooth', [True] * 34)
_uv = me_cylinder_007.uv_layers.new(name='UVMap')
_uv.uv.foreach_set('vector', [1.0, 0.5, 1.0, 1.0, 0.9688, 1.0, 0.9688, 0.5, 0.9688, 0.5, 0.9688, 1.0, 0.9375, 1.0, 0.9375, 0.5, 0.9375, 0.5, 0.9375, 1.0, 0.9062, 1.0, 0.9062, 0.5, 0.9062, 0.5, 0.9062, 1.0, 0.875, 1.0, 0.875, 0.5, 0.875, 0.5, 0.875, 1.0, 0.8438, 1.0, 0.8438, 0.5, 0.8438, 0.5, 0.8438, 1.0, 0.8125, 1.0, 0.8125, 0.5, 0.8125, 0.5, 0.8125, 1.0, 0.7812, 1.0, 0.7812, 0.5, 0.7812, 0.5, 0.7812, 1.0, 0.75, 1.0, 0.75, 0.5, 0.75, 0.5, 0.75, 1.0, 0.7188, 1.0, 0.7188, 0.5, 0.7188, 0.5, 0.7188, 1.0, 0.6875, 1.0, 0.6875, 0.5, 0.6875, 0.5, 0.6875, 1.0, 0.6562, 1.0, 0.6562, 0.5, 0.6562, 0.5, 0.6562, 1.0, 0.625, 1.0, 0.625, 0.5, 0.625, 0.5, 0.625, 1.0, 0.5938, 1.0, 0.5938, 0.5, 0.5938, 0.5, 0.5938, 1.0, 0.5625, 1.0, 0.5625, 0.5, 0.5625, 0.5, 0.5625, 1.0, 0.5312, 1.0, 0.5312, 0.5, 0.5312, 0.5, 0.5312, 1.0, 0.5, 1.0, 0.5, 0.5, 0.5, 0.5, 0.5, 1.0, 0.4688, 1.0, 0.4688, 0.5, 0.4688, 0.5, 0.4688, 1.0, 0.4375, 1.0, 0.4375, 0.5, 0.4375, 0.5, 0.4375, 1.0, 0.4062, 1.0, 0.4062, 0.5, 0.4062, 0.5, 0.4062, 1.0, 0.375, 1.0, 0.375, 0.5, 0.375, 0.5, 0.375, 1.0, 0.3438, 1.0, 0.3438, 0.5, 0.3438, 0.5, 0.3438, 1.0, 0.3125, 1.0, 0.3125, 0.5, 0.3125, 0.5, 0.3125, 1.0, 0.2812, 1.0, 0.2812, 0.5, 0.2812, 0.5, 0.2812, 1.0, 0.25, 1.0, 0.25, 0.5, 0.25, 0.5, 0.25, 1.0, 0.2188, 1.0, 0.2188, 0.5, 0.2188, 0.5, 0.2188, 1.0, 0.1875, 1.0, 0.1875, 0.5, 0.1875, 0.5, 0.1875, 1.0, 0.1562, 1.0, 0.1562, 0.5, 0.1562, 0.5, 0.1562, 1.0, 0.125, 1.0, 0.125, 0.5, 0.125, 0.5, 0.125, 1.0, 0.09375, 1.0, 0.09375, 0.5, 0.09375, 0.5, 0.09375, 1.0, 0.0625, 1.0, 0.0625, 0.5, 0.2968, 0.4854, 0.25, 0.49, 0.2032, 0.4854, 0.1582, 0.4717, 0.1167, 0.4496, 0.08029, 0.4197, 0.05045, 0.3833, 0.02827, 0.3418, 0.01461, 0.2968, 0.01, 0.25, 0.01461, 0.2032, 0.02827, 0.1582, 0.05045, 0.1167, 0.08029, 0.08029, 0.1167, 0.05045, 0.1582, 0.02827, 0.2032, 0.01461, 0.25, 0.01, 0.2968, 0.01461, 0.3418, 0.02827, 0.3833, 0.05045, 0.4197, 0.08029, 0.4496, 0.1167, 0.4717, 0.1582, 0.4854, 0.2032, 0.49, 0.25, 0.4854, 0.2968, 0.4717, 0.3418, 0.4496, 0.3833, 0.4197, 0.4197, 0.3833, 0.4496, 0.3418, 0.4717, 0.0625, 0.5, 0.0625, 1.0, 0.03125, 1.0, 0.03125, 0.5, 0.03125, 0.5, 0.03125, 1.0, 0.0, 1.0, 0.0, 0.5, 0.75, 0.49, 0.7968, 0.4854, 0.8418, 0.4717, 0.8833, 0.4496, 0.9197, 0.4197, 0.9496, 0.3833, 0.9717, 0.3418, 0.9854, 0.2968, 0.99, 0.25, 0.9854, 0.2032, 0.9717, 0.1582, 0.9496, 0.1167, 0.9197, 0.08029, 0.8833, 0.05045, 0.8418, 0.02827, 0.7968, 0.01461, 0.75, 0.01, 0.7032, 0.01461, 0.6582, 0.02827, 0.6167, 0.05045, 0.5803, 0.08029, 0.5504, 0.1167, 0.5283, 0.1582, 0.5146, 0.2032, 0.51, 0.25, 0.5146, 0.2968, 0.5283, 0.3418, 0.5504, 0.3833, 0.5803, 0.4197, 0.6167, 0.4496, 0.6582, 0.4717, 0.7032, 0.4854])
me_cylinder_007.materials.append(mat_material_003)
me_cylinder_007.update()
me_cylinder_008 = bpy.data.meshes.new('Cylinder.008')
me_cylinder_008.from_pydata([(0.0, 0.5859, -0.1861), (0.0, 0.5859, -0.08366), (0.1143, 0.5746, -0.1861), (0.1143, 0.5746, -0.08366), (0.2242, 0.5413, -0.1861), (0.2242, 0.5413, -0.08366), (0.3255, 0.4871, -0.1861), (0.3255, 0.4871, -0.08366), (0.4143, 0.4143, -0.1861), (0.4143, 0.4143, -0.08366), (0.4871, 0.3255, -0.1861), (0.4871, 0.3255, -0.08366), (0.5413, 0.2242, -0.1861), (0.5413, 0.2242, -0.08366), (0.5746, 0.1143, -0.1861), (0.5746, 0.1143, -0.08366), (0.5859, 0.0, -0.1861), (0.5859, 0.0, -0.08366), (0.5746, -0.1143, -0.1861), (0.5746, -0.1143, -0.08366), (0.5413, -0.2242, -0.1861), (0.5413, -0.2242, -0.08366), (0.4871, -0.3255, -0.1861), (0.4871, -0.3255, -0.08366), (0.4143, -0.4143, -0.1861), (0.4143, -0.4143, -0.08366), (0.3255, -0.4871, -0.1861), (0.3255, -0.4871, -0.08366), (0.2242, -0.5413, -0.1861), (0.2242, -0.5413, -0.08366), (0.1143, -0.5746, -0.1861), (0.1143, -0.5746, -0.08366), (0.0, -0.5859, -0.1861), (0.0, -0.5859, -0.08366), (-0.1143, -0.5746, -0.1861), (-0.1143, -0.5746, -0.08366), (-0.2242, -0.5413, -0.1861), (-0.2242, -0.5413, -0.08366), (-0.3255, -0.4871, -0.1861), (-0.3255, -0.4871, -0.08366), (-0.4143, -0.4143, -0.1861), (-0.4143, -0.4143, -0.08366), (-0.4871, -0.3255, -0.1861), (-0.4871, -0.3255, -0.08366), (-0.5413, -0.2242, -0.1861), (-0.5413, -0.2242, -0.08366), (-0.5746, -0.1143, -0.1861), (-0.5746, -0.1143, -0.08366), (-0.5859, 0.0, -0.1861), (-0.5859, 0.0, -0.08366), (-0.5746, 0.1143, -0.1861), (-0.5746, 0.1143, -0.08366), (-0.5413, 0.2242, -0.1861), (-0.5413, 0.2242, -0.08366), (-0.4871, 0.3255, -0.1861), (-0.4871, 0.3255, -0.08366), (-0.4143, 0.4143, -0.1861), (-0.4143, 0.4143, -0.08366), (-0.3255, 0.4871, -0.1861), (-0.3255, 0.4871, -0.08366), (-0.2242, 0.5413, -0.1861), (-0.2242, 0.5413, -0.08366), (-0.1143, 0.5746, -0.1861), (-0.1143, 0.5746, -0.08366)], [], [(0, 1, 3, 2), (2, 3, 5, 4), (4, 5, 7, 6), (6, 7, 9, 8), (8, 9, 11, 10), (10, 11, 13, 12), (12, 13, 15, 14), (14, 15, 17, 16), (16, 17, 19, 18), (18, 19, 21, 20), (20, 21, 23, 22), (22, 23, 25, 24), (24, 25, 27, 26), (26, 27, 29, 28), (28, 29, 31, 30), (30, 31, 33, 32), (32, 33, 35, 34), (34, 35, 37, 36), (36, 37, 39, 38), (38, 39, 41, 40), (40, 41, 43, 42), (42, 43, 45, 44), (44, 45, 47, 46), (46, 47, 49, 48), (48, 49, 51, 50), (50, 51, 53, 52), (52, 53, 55, 54), (54, 55, 57, 56), (56, 57, 59, 58), (58, 59, 61, 60), (3, 1, 63, 61, 59, 57, 55, 53, 51, 49, 47, 45, 43, 41, 39, 37, 35, 33, 31, 29, 27, 25, 23, 21, 19, 17, 15, 13, 11, 9, 7, 5), (60, 61, 63, 62), (62, 63, 1, 0), (0, 2, 4, 6, 8, 10, 12, 14, 16, 18, 20, 22, 24, 26, 28, 30, 32, 34, 36, 38, 40, 42, 44, 46, 48, 50, 52, 54, 56, 58, 60, 62)])
me_cylinder_008.polygons.foreach_set('use_smooth', [True] * 34)
_uv = me_cylinder_008.uv_layers.new(name='UVMap')
_uv.uv.foreach_set('vector', [1.0, 0.5, 1.0, 1.0, 0.9688, 1.0, 0.9688, 0.5, 0.9688, 0.5, 0.9688, 1.0, 0.9375, 1.0, 0.9375, 0.5, 0.9375, 0.5, 0.9375, 1.0, 0.9062, 1.0, 0.9062, 0.5, 0.9062, 0.5, 0.9062, 1.0, 0.875, 1.0, 0.875, 0.5, 0.875, 0.5, 0.875, 1.0, 0.8438, 1.0, 0.8438, 0.5, 0.8438, 0.5, 0.8438, 1.0, 0.8125, 1.0, 0.8125, 0.5, 0.8125, 0.5, 0.8125, 1.0, 0.7812, 1.0, 0.7812, 0.5, 0.7812, 0.5, 0.7812, 1.0, 0.75, 1.0, 0.75, 0.5, 0.75, 0.5, 0.75, 1.0, 0.7188, 1.0, 0.7188, 0.5, 0.7188, 0.5, 0.7188, 1.0, 0.6875, 1.0, 0.6875, 0.5, 0.6875, 0.5, 0.6875, 1.0, 0.6562, 1.0, 0.6562, 0.5, 0.6562, 0.5, 0.6562, 1.0, 0.625, 1.0, 0.625, 0.5, 0.625, 0.5, 0.625, 1.0, 0.5938, 1.0, 0.5938, 0.5, 0.5938, 0.5, 0.5938, 1.0, 0.5625, 1.0, 0.5625, 0.5, 0.5625, 0.5, 0.5625, 1.0, 0.5312, 1.0, 0.5312, 0.5, 0.5312, 0.5, 0.5312, 1.0, 0.5, 1.0, 0.5, 0.5, 0.5, 0.5, 0.5, 1.0, 0.4688, 1.0, 0.4688, 0.5, 0.4688, 0.5, 0.4688, 1.0, 0.4375, 1.0, 0.4375, 0.5, 0.4375, 0.5, 0.4375, 1.0, 0.4062, 1.0, 0.4062, 0.5, 0.4062, 0.5, 0.4062, 1.0, 0.375, 1.0, 0.375, 0.5, 0.375, 0.5, 0.375, 1.0, 0.3438, 1.0, 0.3438, 0.5, 0.3438, 0.5, 0.3438, 1.0, 0.3125, 1.0, 0.3125, 0.5, 0.3125, 0.5, 0.3125, 1.0, 0.2812, 1.0, 0.2812, 0.5, 0.2812, 0.5, 0.2812, 1.0, 0.25, 1.0, 0.25, 0.5, 0.25, 0.5, 0.25, 1.0, 0.2188, 1.0, 0.2188, 0.5, 0.2188, 0.5, 0.2188, 1.0, 0.1875, 1.0, 0.1875, 0.5, 0.1875, 0.5, 0.1875, 1.0, 0.1562, 1.0, 0.1562, 0.5, 0.1562, 0.5, 0.1562, 1.0, 0.125, 1.0, 0.125, 0.5, 0.125, 0.5, 0.125, 1.0, 0.09375, 1.0, 0.09375, 0.5, 0.09375, 0.5, 0.09375, 1.0, 0.0625, 1.0, 0.0625, 0.5, 0.2968, 0.4854, 0.25, 0.49, 0.2032, 0.4854, 0.1582, 0.4717, 0.1167, 0.4496, 0.08029, 0.4197, 0.05045, 0.3833, 0.02827, 0.3418, 0.01461, 0.2968, 0.01, 0.25, 0.01461, 0.2032, 0.02827, 0.1582, 0.05045, 0.1167, 0.08029, 0.08029, 0.1167, 0.05045, 0.1582, 0.02827, 0.2032, 0.01461, 0.25, 0.01, 0.2968, 0.01461, 0.3418, 0.02827, 0.3833, 0.05045, 0.4197, 0.08029, 0.4496, 0.1167, 0.4717, 0.1582, 0.4854, 0.2032, 0.49, 0.25, 0.4854, 0.2968, 0.4717, 0.3418, 0.4496, 0.3833, 0.4197, 0.4197, 0.3833, 0.4496, 0.3418, 0.4717, 0.0625, 0.5, 0.0625, 1.0, 0.03125, 1.0, 0.03125, 0.5, 0.03125, 0.5, 0.03125, 1.0, 0.0, 1.0, 0.0, 0.5, 0.75, 0.49, 0.7968, 0.4854, 0.8418, 0.4717, 0.8833, 0.4496, 0.9197, 0.4197, 0.9496, 0.3833, 0.9717, 0.3418, 0.9854, 0.2968, 0.99, 0.25, 0.9854, 0.2032, 0.9717, 0.1582, 0.9496, 0.1167, 0.9197, 0.08029, 0.8833, 0.05045, 0.8418, 0.02827, 0.7968, 0.01461, 0.75, 0.01, 0.7032, 0.01461, 0.6582, 0.02827, 0.6167, 0.05045, 0.5803, 0.08029, 0.5504, 0.1167, 0.5283, 0.1582, 0.5146, 0.2032, 0.51, 0.25, 0.5146, 0.2968, 0.5283, 0.3418, 0.5504, 0.3833, 0.5803, 0.4197, 0.6167, 0.4496, 0.6582, 0.4717, 0.7032, 0.4854])
me_cylinder_008.materials.append(mat_material_004)
me_cylinder_008.update()
me_cylinder_009 = bpy.data.meshes.new('Cylinder.009')
me_cylinder_009.from_pydata([(0.0, 0.5859, -0.1861), (0.0, 0.5859, -0.08366), (0.1143, 0.5746, -0.1861), (0.1143, 0.5746, -0.08366), (0.2242, 0.5413, -0.1861), (0.2242, 0.5413, -0.08366), (0.3255, 0.4871, -0.1861), (0.3255, 0.4871, -0.08366), (0.4143, 0.4143, -0.1861), (0.4143, 0.4143, -0.08366), (0.4871, 0.3255, -0.1861), (0.4871, 0.3255, -0.08366), (0.5413, 0.2242, -0.1861), (0.5413, 0.2242, -0.08366), (0.5746, 0.1143, -0.1861), (0.5746, 0.1143, -0.08366), (0.5859, 0.0, -0.1861), (0.5859, 0.0, -0.08366), (0.5746, -0.1143, -0.1861), (0.5746, -0.1143, -0.08366), (0.5413, -0.2242, -0.1861), (0.5413, -0.2242, -0.08366), (0.4871, -0.3255, -0.1861), (0.4871, -0.3255, -0.08366), (0.4143, -0.4143, -0.1861), (0.4143, -0.4143, -0.08366), (0.3255, -0.4871, -0.1861), (0.3255, -0.4871, -0.08366), (0.2242, -0.5413, -0.1861), (0.2242, -0.5413, -0.08366), (0.1143, -0.5746, -0.1861), (0.1143, -0.5746, -0.08366), (0.0, -0.5859, -0.1861), (0.0, -0.5859, -0.08366), (-0.1143, -0.5746, -0.1861), (-0.1143, -0.5746, -0.08366), (-0.2242, -0.5413, -0.1861), (-0.2242, -0.5413, -0.08366), (-0.3255, -0.4871, -0.1861), (-0.3255, -0.4871, -0.08366), (-0.4143, -0.4143, -0.1861), (-0.4143, -0.4143, -0.08366), (-0.4871, -0.3255, -0.1861), (-0.4871, -0.3255, -0.08366), (-0.5413, -0.2242, -0.1861), (-0.5413, -0.2242, -0.08366), (-0.5746, -0.1143, -0.1861), (-0.5746, -0.1143, -0.08366), (-0.5859, 0.0, -0.1861), (-0.5859, 0.0, -0.08366), (-0.5746, 0.1143, -0.1861), (-0.5746, 0.1143, -0.08366), (-0.5413, 0.2242, -0.1861), (-0.5413, 0.2242, -0.08366), (-0.4871, 0.3255, -0.1861), (-0.4871, 0.3255, -0.08366), (-0.4143, 0.4143, -0.1861), (-0.4143, 0.4143, -0.08366), (-0.3255, 0.4871, -0.1861), (-0.3255, 0.4871, -0.08366), (-0.2242, 0.5413, -0.1861), (-0.2242, 0.5413, -0.08366), (-0.1143, 0.5746, -0.1861), (-0.1143, 0.5746, -0.08366)], [], [(0, 1, 3, 2), (2, 3, 5, 4), (4, 5, 7, 6), (6, 7, 9, 8), (8, 9, 11, 10), (10, 11, 13, 12), (12, 13, 15, 14), (14, 15, 17, 16), (16, 17, 19, 18), (18, 19, 21, 20), (20, 21, 23, 22), (22, 23, 25, 24), (24, 25, 27, 26), (26, 27, 29, 28), (28, 29, 31, 30), (30, 31, 33, 32), (32, 33, 35, 34), (34, 35, 37, 36), (36, 37, 39, 38), (38, 39, 41, 40), (40, 41, 43, 42), (42, 43, 45, 44), (44, 45, 47, 46), (46, 47, 49, 48), (48, 49, 51, 50), (50, 51, 53, 52), (52, 53, 55, 54), (54, 55, 57, 56), (56, 57, 59, 58), (58, 59, 61, 60), (3, 1, 63, 61, 59, 57, 55, 53, 51, 49, 47, 45, 43, 41, 39, 37, 35, 33, 31, 29, 27, 25, 23, 21, 19, 17, 15, 13, 11, 9, 7, 5), (60, 61, 63, 62), (62, 63, 1, 0), (0, 2, 4, 6, 8, 10, 12, 14, 16, 18, 20, 22, 24, 26, 28, 30, 32, 34, 36, 38, 40, 42, 44, 46, 48, 50, 52, 54, 56, 58, 60, 62)])
me_cylinder_009.polygons.foreach_set('use_smooth', [True] * 34)
_uv = me_cylinder_009.uv_layers.new(name='UVMap')
_uv.uv.foreach_set('vector', [1.0, 0.5, 1.0, 1.0, 0.9688, 1.0, 0.9688, 0.5, 0.9688, 0.5, 0.9688, 1.0, 0.9375, 1.0, 0.9375, 0.5, 0.9375, 0.5, 0.9375, 1.0, 0.9062, 1.0, 0.9062, 0.5, 0.9062, 0.5, 0.9062, 1.0, 0.875, 1.0, 0.875, 0.5, 0.875, 0.5, 0.875, 1.0, 0.8438, 1.0, 0.8438, 0.5, 0.8438, 0.5, 0.8438, 1.0, 0.8125, 1.0, 0.8125, 0.5, 0.8125, 0.5, 0.8125, 1.0, 0.7812, 1.0, 0.7812, 0.5, 0.7812, 0.5, 0.7812, 1.0, 0.75, 1.0, 0.75, 0.5, 0.75, 0.5, 0.75, 1.0, 0.7188, 1.0, 0.7188, 0.5, 0.7188, 0.5, 0.7188, 1.0, 0.6875, 1.0, 0.6875, 0.5, 0.6875, 0.5, 0.6875, 1.0, 0.6562, 1.0, 0.6562, 0.5, 0.6562, 0.5, 0.6562, 1.0, 0.625, 1.0, 0.625, 0.5, 0.625, 0.5, 0.625, 1.0, 0.5938, 1.0, 0.5938, 0.5, 0.5938, 0.5, 0.5938, 1.0, 0.5625, 1.0, 0.5625, 0.5, 0.5625, 0.5, 0.5625, 1.0, 0.5312, 1.0, 0.5312, 0.5, 0.5312, 0.5, 0.5312, 1.0, 0.5, 1.0, 0.5, 0.5, 0.5, 0.5, 0.5, 1.0, 0.4688, 1.0, 0.4688, 0.5, 0.4688, 0.5, 0.4688, 1.0, 0.4375, 1.0, 0.4375, 0.5, 0.4375, 0.5, 0.4375, 1.0, 0.4062, 1.0, 0.4062, 0.5, 0.4062, 0.5, 0.4062, 1.0, 0.375, 1.0, 0.375, 0.5, 0.375, 0.5, 0.375, 1.0, 0.3438, 1.0, 0.3438, 0.5, 0.3438, 0.5, 0.3438, 1.0, 0.3125, 1.0, 0.3125, 0.5, 0.3125, 0.5, 0.3125, 1.0, 0.2812, 1.0, 0.2812, 0.5, 0.2812, 0.5, 0.2812, 1.0, 0.25, 1.0, 0.25, 0.5, 0.25, 0.5, 0.25, 1.0, 0.2188, 1.0, 0.2188, 0.5, 0.2188, 0.5, 0.2188, 1.0, 0.1875, 1.0, 0.1875, 0.5, 0.1875, 0.5, 0.1875, 1.0, 0.1562, 1.0, 0.1562, 0.5, 0.1562, 0.5, 0.1562, 1.0, 0.125, 1.0, 0.125, 0.5, 0.125, 0.5, 0.125, 1.0, 0.09375, 1.0, 0.09375, 0.5, 0.09375, 0.5, 0.09375, 1.0, 0.0625, 1.0, 0.0625, 0.5, 0.2968, 0.4854, 0.25, 0.49, 0.2032, 0.4854, 0.1582, 0.4717, 0.1167, 0.4496, 0.08029, 0.4197, 0.05045, 0.3833, 0.02827, 0.3418, 0.01461, 0.2968, 0.01, 0.25, 0.01461, 0.2032, 0.02827, 0.1582, 0.05045, 0.1167, 0.08029, 0.08029, 0.1167, 0.05045, 0.1582, 0.02827, 0.2032, 0.01461, 0.25, 0.01, 0.2968, 0.01461, 0.3418, 0.02827, 0.3833, 0.05045, 0.4197, 0.08029, 0.4496, 0.1167, 0.4717, 0.1582, 0.4854, 0.2032, 0.49, 0.25, 0.4854, 0.2968, 0.4717, 0.3418, 0.4496, 0.3833, 0.4197, 0.4197, 0.3833, 0.4496, 0.3418, 0.4717, 0.0625, 0.5, 0.0625, 1.0, 0.03125, 1.0, 0.03125, 0.5, 0.03125, 0.5, 0.03125, 1.0, 0.0, 1.0, 0.0, 0.5, 0.75, 0.49, 0.7968, 0.4854, 0.8418, 0.4717, 0.8833, 0.4496, 0.9197, 0.4197, 0.9496, 0.3833, 0.9717, 0.3418, 0.9854, 0.2968, 0.99, 0.25, 0.9854, 0.2032, 0.9717, 0.1582, 0.9496, 0.1167, 0.9197, 0.08029, 0.8833, 0.05045, 0.8418, 0.02827, 0.7968, 0.01461, 0.75, 0.01, 0.7032, 0.01461, 0.6582, 0.02827, 0.6167, 0.05045, 0.5803, 0.08029, 0.5504, 0.1167, 0.5283, 0.1582, 0.5146, 0.2032, 0.51, 0.25, 0.5146, 0.2968, 0.5283, 0.3418, 0.5504, 0.3833, 0.5803, 0.4197, 0.6167, 0.4496, 0.6582, 0.4717, 0.7032, 0.4854])
me_cylinder_009.materials.append(mat_material_002)
me_cylinder_009.update()
me_cylinder_010 = bpy.data.meshes.new('Cylinder.010')
me_cylinder_010.from_pydata([(0.0, 0.5859, -0.1861), (0.0, 0.5859, -0.08366), (0.1143, 0.5746, -0.1861), (0.1143, 0.5746, -0.08366), (0.2242, 0.5413, -0.1861), (0.2242, 0.5413, -0.08366), (0.3255, 0.4871, -0.1861), (0.3255, 0.4871, -0.08366), (0.4143, 0.4143, -0.1861), (0.4143, 0.4143, -0.08366), (0.4871, 0.3255, -0.1861), (0.4871, 0.3255, -0.08366), (0.5413, 0.2242, -0.1861), (0.5413, 0.2242, -0.08366), (0.5746, 0.1143, -0.1861), (0.5746, 0.1143, -0.08366), (0.5859, 0.0, -0.1861), (0.5859, 0.0, -0.08366), (0.5746, -0.1143, -0.1861), (0.5746, -0.1143, -0.08366), (0.5413, -0.2242, -0.1861), (0.5413, -0.2242, -0.08366), (0.4871, -0.3255, -0.1861), (0.4871, -0.3255, -0.08366), (0.4143, -0.4143, -0.1861), (0.4143, -0.4143, -0.08366), (0.3255, -0.4871, -0.1861), (0.3255, -0.4871, -0.08366), (0.2242, -0.5413, -0.1861), (0.2242, -0.5413, -0.08366), (0.1143, -0.5746, -0.1861), (0.1143, -0.5746, -0.08366), (0.0, -0.5859, -0.1861), (0.0, -0.5859, -0.08366), (-0.1143, -0.5746, -0.1861), (-0.1143, -0.5746, -0.08366), (-0.2242, -0.5413, -0.1861), (-0.2242, -0.5413, -0.08366), (-0.3255, -0.4871, -0.1861), (-0.3255, -0.4871, -0.08366), (-0.4143, -0.4143, -0.1861), (-0.4143, -0.4143, -0.08366), (-0.4871, -0.3255, -0.1861), (-0.4871, -0.3255, -0.08366), (-0.5413, -0.2242, -0.1861), (-0.5413, -0.2242, -0.08366), (-0.5746, -0.1143, -0.1861), (-0.5746, -0.1143, -0.08366), (-0.5859, 0.0, -0.1861), (-0.5859, 0.0, -0.08366), (-0.5746, 0.1143, -0.1861), (-0.5746, 0.1143, -0.08366), (-0.5413, 0.2242, -0.1861), (-0.5413, 0.2242, -0.08366), (-0.4871, 0.3255, -0.1861), (-0.4871, 0.3255, -0.08366), (-0.4143, 0.4143, -0.1861), (-0.4143, 0.4143, -0.08366), (-0.3255, 0.4871, -0.1861), (-0.3255, 0.4871, -0.08366), (-0.2242, 0.5413, -0.1861), (-0.2242, 0.5413, -0.08366), (-0.1143, 0.5746, -0.1861), (-0.1143, 0.5746, -0.08366)], [], [(0, 1, 3, 2), (2, 3, 5, 4), (4, 5, 7, 6), (6, 7, 9, 8), (8, 9, 11, 10), (10, 11, 13, 12), (12, 13, 15, 14), (14, 15, 17, 16), (16, 17, 19, 18), (18, 19, 21, 20), (20, 21, 23, 22), (22, 23, 25, 24), (24, 25, 27, 26), (26, 27, 29, 28), (28, 29, 31, 30), (30, 31, 33, 32), (32, 33, 35, 34), (34, 35, 37, 36), (36, 37, 39, 38), (38, 39, 41, 40), (40, 41, 43, 42), (42, 43, 45, 44), (44, 45, 47, 46), (46, 47, 49, 48), (48, 49, 51, 50), (50, 51, 53, 52), (52, 53, 55, 54), (54, 55, 57, 56), (56, 57, 59, 58), (58, 59, 61, 60), (3, 1, 63, 61, 59, 57, 55, 53, 51, 49, 47, 45, 43, 41, 39, 37, 35, 33, 31, 29, 27, 25, 23, 21, 19, 17, 15, 13, 11, 9, 7, 5), (60, 61, 63, 62), (62, 63, 1, 0), (0, 2, 4, 6, 8, 10, 12, 14, 16, 18, 20, 22, 24, 26, 28, 30, 32, 34, 36, 38, 40, 42, 44, 46, 48, 50, 52, 54, 56, 58, 60, 62)])
me_cylinder_010.polygons.foreach_set('use_smooth', [True] * 34)
_uv = me_cylinder_010.uv_layers.new(name='UVMap')
_uv.uv.foreach_set('vector', [1.0, 0.5, 1.0, 1.0, 0.9688, 1.0, 0.9688, 0.5, 0.9688, 0.5, 0.9688, 1.0, 0.9375, 1.0, 0.9375, 0.5, 0.9375, 0.5, 0.9375, 1.0, 0.9062, 1.0, 0.9062, 0.5, 0.9062, 0.5, 0.9062, 1.0, 0.875, 1.0, 0.875, 0.5, 0.875, 0.5, 0.875, 1.0, 0.8438, 1.0, 0.8438, 0.5, 0.8438, 0.5, 0.8438, 1.0, 0.8125, 1.0, 0.8125, 0.5, 0.8125, 0.5, 0.8125, 1.0, 0.7812, 1.0, 0.7812, 0.5, 0.7812, 0.5, 0.7812, 1.0, 0.75, 1.0, 0.75, 0.5, 0.75, 0.5, 0.75, 1.0, 0.7188, 1.0, 0.7188, 0.5, 0.7188, 0.5, 0.7188, 1.0, 0.6875, 1.0, 0.6875, 0.5, 0.6875, 0.5, 0.6875, 1.0, 0.6562, 1.0, 0.6562, 0.5, 0.6562, 0.5, 0.6562, 1.0, 0.625, 1.0, 0.625, 0.5, 0.625, 0.5, 0.625, 1.0, 0.5938, 1.0, 0.5938, 0.5, 0.5938, 0.5, 0.5938, 1.0, 0.5625, 1.0, 0.5625, 0.5, 0.5625, 0.5, 0.5625, 1.0, 0.5312, 1.0, 0.5312, 0.5, 0.5312, 0.5, 0.5312, 1.0, 0.5, 1.0, 0.5, 0.5, 0.5, 0.5, 0.5, 1.0, 0.4688, 1.0, 0.4688, 0.5, 0.4688, 0.5, 0.4688, 1.0, 0.4375, 1.0, 0.4375, 0.5, 0.4375, 0.5, 0.4375, 1.0, 0.4062, 1.0, 0.4062, 0.5, 0.4062, 0.5, 0.4062, 1.0, 0.375, 1.0, 0.375, 0.5, 0.375, 0.5, 0.375, 1.0, 0.3438, 1.0, 0.3438, 0.5, 0.3438, 0.5, 0.3438, 1.0, 0.3125, 1.0, 0.3125, 0.5, 0.3125, 0.5, 0.3125, 1.0, 0.2812, 1.0, 0.2812, 0.5, 0.2812, 0.5, 0.2812, 1.0, 0.25, 1.0, 0.25, 0.5, 0.25, 0.5, 0.25, 1.0, 0.2188, 1.0, 0.2188, 0.5, 0.2188, 0.5, 0.2188, 1.0, 0.1875, 1.0, 0.1875, 0.5, 0.1875, 0.5, 0.1875, 1.0, 0.1562, 1.0, 0.1562, 0.5, 0.1562, 0.5, 0.1562, 1.0, 0.125, 1.0, 0.125, 0.5, 0.125, 0.5, 0.125, 1.0, 0.09375, 1.0, 0.09375, 0.5, 0.09375, 0.5, 0.09375, 1.0, 0.0625, 1.0, 0.0625, 0.5, 0.2968, 0.4854, 0.25, 0.49, 0.2032, 0.4854, 0.1582, 0.4717, 0.1167, 0.4496, 0.08029, 0.4197, 0.05045, 0.3833, 0.02827, 0.3418, 0.01461, 0.2968, 0.01, 0.25, 0.01461, 0.2032, 0.02827, 0.1582, 0.05045, 0.1167, 0.08029, 0.08029, 0.1167, 0.05045, 0.1582, 0.02827, 0.2032, 0.01461, 0.25, 0.01, 0.2968, 0.01461, 0.3418, 0.02827, 0.3833, 0.05045, 0.4197, 0.08029, 0.4496, 0.1167, 0.4717, 0.1582, 0.4854, 0.2032, 0.49, 0.25, 0.4854, 0.2968, 0.4717, 0.3418, 0.4496, 0.3833, 0.4197, 0.4197, 0.3833, 0.4496, 0.3418, 0.4717, 0.0625, 0.5, 0.0625, 1.0, 0.03125, 1.0, 0.03125, 0.5, 0.03125, 0.5, 0.03125, 1.0, 0.0, 1.0, 0.0, 0.5, 0.75, 0.49, 0.7968, 0.4854, 0.8418, 0.4717, 0.8833, 0.4496, 0.9197, 0.4197, 0.9496, 0.3833, 0.9717, 0.3418, 0.9854, 0.2968, 0.99, 0.25, 0.9854, 0.2032, 0.9717, 0.1582, 0.9496, 0.1167, 0.9197, 0.08029, 0.8833, 0.05045, 0.8418, 0.02827, 0.7968, 0.01461, 0.75, 0.01, 0.7032, 0.01461, 0.6582, 0.02827, 0.6167, 0.05045, 0.5803, 0.08029, 0.5504, 0.1167, 0.5283, 0.1582, 0.5146, 0.2032, 0.51, 0.25, 0.5146, 0.2968, 0.5283, 0.3418, 0.5504, 0.3833, 0.5803, 0.4197, 0.6167, 0.4496, 0.6582, 0.4717, 0.7032, 0.4854])
me_cylinder_010.materials.append(mat_material_005)
me_cylinder_010.update()

# ---- objects
ob_cube = bpy.data.objects.new('Cube', me_cube_001)
ob_cylinder = bpy.data.objects.new('Cylinder', me_cylinder_001)
ob_cylinder_002 = bpy.data.objects.new('Cylinder.002', me_cylinder_003)
ob_cylinder_001 = bpy.data.objects.new('Cylinder.001', me_cylinder_004)
ob_cylinder_003 = bpy.data.objects.new('Cylinder.003', me_cylinder_006)
ob_cylinder_004 = bpy.data.objects.new('Cylinder.004', me_cylinder_007)
ob_cylinder_005 = bpy.data.objects.new('Cylinder.005', me_cylinder_008)
ob_cylinder_006 = bpy.data.objects.new('Cylinder.006', me_cylinder_009)
ob_cylinder_007 = bpy.data.objects.new('Cylinder.007', me_cylinder_010)
ob_point = bpy.data.objects.new('Point', light_point)
ob_camera = bpy.data.objects.new('Camera', cam_camera_001)

# ---- transforms, parenting, visibility, modifiers, constraints
ob_cube.location = (1.655, -0.508, 0.9084)
ob_cylinder.location = (8.598, -0.6846, 0.1861)
ob_cylinder_002.location = (9.719, 0.3941, 0.1861)
ob_cylinder_001.location = (7.366, -0.9119, 0.4049)
ob_cylinder_003.location = (10.14, -1.067, 0.3047)
ob_cylinder_004.location = (11.06, 0.1117, 0.7146)
ob_cylinder_005.location = (7.294, -2.073, 0.1861)
ob_cylinder_006.location = (9.214, -2.233, 0.4049)
ob_cylinder_007.location = (7.236, 0.6387, 0.3047)
ob_point.location = (7.395, 3.057, 8.139)
ob_camera.location = (-4.787, 9.069, 15.65)
ob_camera.rotation_euler = (0.7051, -1.511e-07, 3.826)

# ---- collection membership
col_collection.objects.link(ob_cube)
col_collection.objects.link(ob_cylinder)
col_collection.objects.link(ob_cylinder_002)
col_collection.objects.link(ob_cylinder_001)
col_collection.objects.link(ob_cylinder_003)
col_collection.objects.link(ob_cylinder_004)
col_collection.objects.link(ob_cylinder_005)
col_collection.objects.link(ob_cylinder_006)
col_collection.objects.link(ob_cylinder_007)
col_collection.objects.link(ob_point)
col_collection.objects.link(ob_camera)

# ---- scene / render settings (as saved in the file)
scene.camera = ob_camera
scene.frame_start = 1; scene.frame_end = 250; scene.frame_set(1)
scene.render.engine = 'BLENDER_EEVEE_NEXT'
scene.render.bake_bias = 0.0
scene.render.bake_samples = 0
scene.cycles.sampling_pattern = 'TABULATED_SOBOL'
scene.eevee.use_volume_custom_range = False
bpy.context.view_layer.update()
